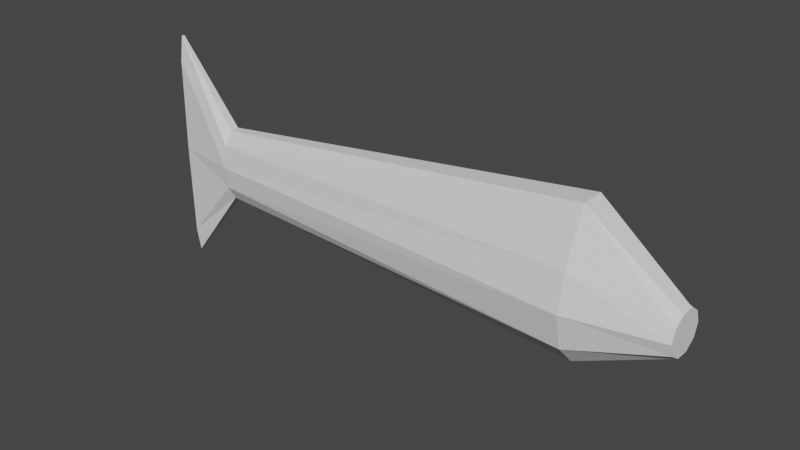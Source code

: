 # Source: FISH.blend  (saved by Blender 3.0.42; exported with 4.5.12 LTS)
import bpy
from mathutils import Matrix  # noqa: F401  (used for matrix-valued properties, if any)

bpy.ops.wm.read_factory_settings(use_empty=True)
scene = bpy.context.scene
scene.name = 'Scene'

# ---- collections
col_collection = bpy.data.collections.new('Collection'); scene.collection.children.link(col_collection)

# ---- world
world_world = bpy.data.worlds.new('World'); scene.world = world_world
world_world.use_nodes = True; world_world.node_tree.nodes.clear()
_N = world_world.node_tree.nodes; _L = world_world.node_tree.links
n0 = _N.new('ShaderNodeOutputWorld'); n0.name = 'World Output'; n0.location = (300, 300)
n1 = _N.new('ShaderNodeBackground'); n1.name = 'Background'; n1.location = (10, 300)
n1.inputs[0].default_value = (0.05088, 0.05088, 0.05088, 1.0)
_L.new(n1.outputs[0], n0.inputs[0])
n0.is_active_output = True
world_world.color = (0.05088, 0.05088, 0.05088)
world_world.use_sun_shadow = False
world_world.sun_shadow_jitter_overblur = 0.0

# ---- meshes
me_cylinder_002 = bpy.data.meshes.new('Cylinder.002')
me_cylinder_002.from_pydata([(-1.088e-08, 0.1591, -2.072), (0.0, 0.4067, 2.0), (0.2282, 0.1287, -2.072), (0.3527, 0.329, 2.0), (0.3692, 0.04917, -2.072), (0.5706, 0.1257, 2.0), (0.3692, -0.04917, -2.072), (0.5706, -0.1257, 2.0), (0.2282, -0.1287, -2.072), (0.3527, -0.329, 2.0), (-4.482e-08, -0.1591, -2.072), (-5.245e-08, -0.4067, 2.0), (-0.2282, -0.1287, -2.072), (-0.3527, -0.329, 2.0), (-0.3692, -0.04917, -2.072), (-0.8683, -0.1257, 2.0), (-0.3692, 0.04917, -2.072), (-0.8683, 0.1257, 2.0), (-0.2282, 0.1287, -2.072), (-0.3527, 0.329, 2.0), (2.434e-08, 0.06369, -2.735), (0.9467, 0.05153, -2.735), (1.201, 0.01544, -2.735), (1.201, -0.01544, -2.735), (0.9467, -0.05153, -2.735), (-1.165e-07, -0.06369, -2.735), (-0.9467, -0.05153, -2.735), (-1.201, -0.01544, -2.735), (-1.201, 0.01544, -2.735), (-0.9467, 0.05153, -2.735), (0.1216, 0.1769, 2.887), (-1.536e-08, 0.2187, 2.887), (0.1968, 0.06758, 2.887), (0.1968, -0.06758, 2.887), (0.1216, -0.1769, 2.887), (-3.345e-08, -0.2187, 2.887), (-0.1216, -0.1769, 2.887), (-0.1968, -0.06758, 2.887), (-0.1968, 0.06758, 2.887), (-0.1216, 0.1769, 2.887)], [], [(0, 1, 3, 2), (2, 3, 5, 4), (4, 5, 7, 6), (6, 7, 9, 8), (8, 9, 11, 10), (10, 11, 13, 12), (12, 13, 15, 14), (14, 15, 17, 16), (3, 1, 31, 30), (16, 17, 19, 18), (18, 19, 1, 0), (16, 18, 29, 28), (20, 21, 22, 23, 24, 25, 26, 27, 28, 29), (14, 16, 28, 27), (12, 14, 27, 26), (10, 12, 26, 25), (8, 10, 25, 24), (6, 8, 24, 23), (0, 2, 21, 20), (4, 6, 23, 22), (2, 4, 22, 21), (18, 0, 20, 29), (30, 31, 39, 38, 37, 36, 35, 34, 33, 32), (7, 5, 32, 33), (5, 3, 30, 32), (1, 19, 39, 31), (19, 17, 38, 39), (17, 15, 37, 38), (15, 13, 36, 37), (13, 11, 35, 36), (11, 9, 34, 35), (9, 7, 33, 34)])
_uv = me_cylinder_002.uv_layers.new(name='UVMap')
_uv.uv.foreach_set('vector', [1.0, 0.5, 1.0, 1.0, 0.9, 1.0, 0.9, 0.5, 0.9, 0.5, 0.9, 1.0, 0.8, 1.0, 0.8, 0.5, 0.8, 0.5, 0.8, 1.0, 0.7, 1.0, 0.7, 0.5, 0.7, 0.5, 0.7, 1.0, 0.6, 1.0, 0.6, 0.5, 0.6, 0.5, 0.6, 1.0, 0.5, 1.0, 0.5, 0.5, 0.5, 0.5, 0.5, 1.0, 0.4, 1.0, 0.4, 0.5, 0.4, 0.5, 0.4, 1.0, 0.3, 1.0, 0.3, 0.5, 0.3, 0.5, 0.3, 1.0, 0.2, 1.0, 0.2, 0.5, 0.9, 1.0, 1.0, 1.0, 1.0, 1.0, 0.9, 1.0, 0.2, 0.5, 0.2, 1.0, 0.1, 1.0, 0.1, 0.5, 0.1, 0.5, 0.1, 1.0, -7.451e-08, 1.0, -7.451e-08, 0.5, 0.2, 0.5, 0.1, 0.5, 0.1, 0.5, 0.2, 0.5, 0.75, 0.49, 0.8911, 0.4442, 0.9783, 0.3242, 0.9783, 0.1758, 0.8911, 0.05584, 0.75, 0.01, 0.6089, 0.05584, 0.5217, 0.1758, 0.5217, 0.3242, 0.6089, 0.4442, 0.3, 0.5, 0.2, 0.5, 0.2, 0.5, 0.3, 0.5, 0.4, 0.5, 0.3, 0.5, 0.3, 0.5, 0.4, 0.5, 0.5, 0.5, 0.4, 0.5, 0.4, 0.5, 0.5, 0.5, 0.6, 0.5, 0.5, 0.5, 0.5, 0.5, 0.6, 0.5, 0.7, 0.5, 0.6, 0.5, 0.6, 0.5, 0.7, 0.5, 1.0, 0.5, 0.9, 0.5, 0.9, 0.5, 1.0, 0.5, 0.8, 0.5, 0.7, 0.5, 0.7, 0.5, 0.8, 0.5, 0.9, 0.5, 0.8, 0.5, 0.8, 0.5, 0.9, 0.5, 0.1, 0.5, -7.451e-08, 0.5, -7.451e-08, 0.5, 0.1, 0.5, 0.3911, 0.4442, 0.25, 0.49, 0.1089, 0.4442, 0.02175, 0.3242, 0.02175, 0.1758, 0.1089, 0.05584, 0.25, 0.01, 0.3911, 0.05584, 0.4783, 0.1758, 0.4783, 0.3242, 0.7, 1.0, 0.8, 1.0, 0.8, 1.0, 0.7, 1.0, 0.8, 1.0, 0.9, 1.0, 0.9, 1.0, 0.8, 1.0, -7.451e-08, 1.0, 0.1, 1.0, 0.1, 1.0, -7.451e-08, 1.0, 0.1, 1.0, 0.2, 1.0, 0.2, 1.0, 0.1, 1.0, 0.2, 1.0, 0.3, 1.0, 0.3, 1.0, 0.2, 1.0, 0.3, 1.0, 0.4, 1.0, 0.4, 1.0, 0.3, 1.0, 0.4, 1.0, 0.5, 1.0, 0.5, 1.0, 0.4, 1.0, 0.5, 1.0, 0.6, 1.0, 0.6, 1.0, 0.5, 1.0, 0.6, 1.0, 0.7, 1.0, 0.7, 1.0, 0.6, 1.0])
me_cylinder_002.use_remesh_fix_poles = True
me_cylinder_002.use_remesh_preserve_attributes = False
me_cylinder_002.update()
arm_armature_002 = bpy.data.armatures.new('Armature.002')  # bones are not reproduced

# ---- objects
ob_cylinder_002 = bpy.data.objects.new('Cylinder.002', me_cylinder_002)
ob_armature = bpy.data.objects.new('Armature', arm_armature_002)

# ---- transforms, parenting, visibility, modifiers, constraints
ob_cylinder_002.parent = ob_armature
ob_cylinder_002.matrix_parent_inverse = Matrix(((1.0, -0.0, 0.0, 0.0005723), (-0.0, 1.0, -0.0, 2.307e-10), (-0.0, -0.0, 1.0, 3.099e-17), (-0.0, 0.0, -0.0, 1.0)))
ob_cylinder_002.location = (0.0, 0.0, 0.0)
ob_cylinder_002.rotation_euler = (-0.0, 1.571, 0.0)
_vg = ob_cylinder_002.vertex_groups.new(name='Bone')
for _i, _w in zip([0, 2, 4, 6, 8, 10, 12, 14, 16, 18, 20, 21, 22, 23, 24, 25, 26, 27, 28, 29], [0.08623, 0.6716, 0.6969, 0.6021, 0.2324, 0.09829, 0.7659, 0.7694, 0.6647, 0.2097, 0.9919, 0.9906, 0.9947, 0.9885, 0.9793, 0.9941, 0.998, 0.9919, 0.9957, 0.9779]): _vg.add([_i], _w, 'REPLACE')
_vg = ob_cylinder_002.vertex_groups.new(name='Bone.002')
for _i, _w in zip([0, 1, 2, 3, 4, 5, 6, 7, 8, 9, 10, 11, 12, 13, 14, 15, 16, 17, 18, 19, 30, 31, 32, 33, 34, 35, 36, 37, 38, 39], [0.9137, 0.9826, 0.3284, 0.9772, 0.3031, 0.9774, 0.3978, 0.978, 0.7675, 0.979, 0.9017, 0.9815, 0.2341, 0.9737, 0.2305, 0.9778, 0.3352, 0.9784, 0.7903, 0.9787, 0.1075, 0.1841, 0.1201, 0.08993, 0.1398, 0.1515, 0.1291, 0.2038, 0.243, 0.2305]): _vg.add([_i], _w, 'REPLACE')
_vg = ob_cylinder_002.vertex_groups.new(name='Bone.001')
for _i, _w in zip([30, 31, 32, 33, 34, 35, 36, 37, 38, 39], [0.8922, 0.8154, 0.8795, 0.9098, 0.8598, 0.8481, 0.8705, 0.7955, 0.7563, 0.7688]): _vg.add([_i], _w, 'REPLACE')
_m = ob_cylinder_002.modifiers.new('Armature', 'ARMATURE')
_m.object = ob_armature
ob_armature.location = (-0.0005723, -2.307e-10, -3.099e-17)
ob_armature.show_in_front = True

# ---- collection membership
col_collection.objects.link(ob_cylinder_002)
col_collection.objects.link(ob_armature)

# ---- scene / render settings (as saved in the file)
scene.frame_start = 1; scene.frame_end = 34; scene.frame_set(1)
scene.render.engine = 'BLENDER_EEVEE_NEXT'
scene.cycles.sampling_pattern = 'TABULATED_SOBOL'
scene.cycles.use_light_tree = False
scene.view_settings.view_transform = 'Filmic'
bpy.context.view_layer.update()

# ---- added for rendering (the .blend has no active camera and no usable light): camera, sun
cam_auto = bpy.data.cameras.new('AutoCamera')
cam_auto.lens = 50.0
cam_auto.sensor_width = 36.0
cam_auto.clip_end = 1000.0
ob_auto_camera = bpy.data.objects.new('AutoCamera', cam_auto)
scene.collection.objects.link(ob_auto_camera)
ob_auto_camera.location = (5.78325, -6.84733, 4.56542)
ob_auto_camera.rotation_euler = (1.09748, -7.21219e-08, 0.694738)
scene.camera = ob_auto_camera
light_auto_sun = bpy.data.lights.new('AutoSun', 'SUN')
light_auto_sun.energy = 3.0
light_auto_sun.angle = 0.0523599
ob_auto_sun = bpy.data.objects.new('AutoSun', light_auto_sun)
scene.collection.objects.link(ob_auto_sun)
ob_auto_sun.rotation_euler = (0.872665, 0.174533, 0.523599)
bpy.context.view_layer.update()
